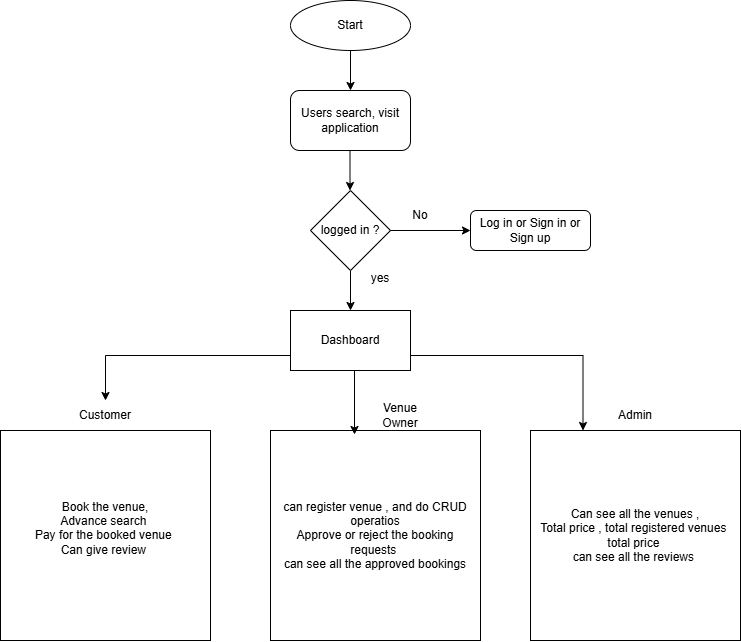

The diagram above was exported from draw.io. Its source (the exported page's mxGraphModel, read from the mxfile embedded in the PNG):
<mxGraphModel dx="1310" dy="695" grid="1" gridSize="10" guides="1" tooltips="1" connect="1" arrows="1" fold="1" page="1" pageScale="1" pageWidth="850" pageHeight="1100" math="0" shadow="0">
  <root>
    <mxCell id="0" />
    <mxCell id="1" parent="0" />
    <mxCell id="kIJeGxbYz-Cug4-xH_0V-1" value="Start" style="ellipse;whiteSpace=wrap;html=1;" vertex="1" parent="1">
      <mxGeometry x="340" y="50" width="120" height="50" as="geometry" />
    </mxCell>
    <mxCell id="kIJeGxbYz-Cug4-xH_0V-2" value="" style="endArrow=classic;html=1;rounded=0;" edge="1" parent="1">
      <mxGeometry width="50" height="50" relative="1" as="geometry">
        <mxPoint x="400" y="100" as="sourcePoint" />
        <mxPoint x="400" y="140" as="targetPoint" />
      </mxGeometry>
    </mxCell>
    <mxCell id="kIJeGxbYz-Cug4-xH_0V-3" value="Users search, visit application" style="rounded=1;whiteSpace=wrap;html=1;" vertex="1" parent="1">
      <mxGeometry x="340" y="140" width="120" height="60" as="geometry" />
    </mxCell>
    <mxCell id="kIJeGxbYz-Cug4-xH_0V-4" value="" style="endArrow=classic;html=1;rounded=0;" edge="1" parent="1">
      <mxGeometry width="50" height="50" relative="1" as="geometry">
        <mxPoint x="399.5" y="200" as="sourcePoint" />
        <mxPoint x="399.5" y="240" as="targetPoint" />
      </mxGeometry>
    </mxCell>
    <mxCell id="kIJeGxbYz-Cug4-xH_0V-38" style="edgeStyle=orthogonalEdgeStyle;rounded=0;orthogonalLoop=1;jettySize=auto;html=1;entryX=0;entryY=0.5;entryDx=0;entryDy=0;" edge="1" parent="1" source="kIJeGxbYz-Cug4-xH_0V-17">
      <mxGeometry relative="1" as="geometry">
        <mxPoint x="200" y="280" as="targetPoint" />
      </mxGeometry>
    </mxCell>
    <mxCell id="kIJeGxbYz-Cug4-xH_0V-33" style="edgeStyle=orthogonalEdgeStyle;rounded=0;orthogonalLoop=1;jettySize=auto;html=1;exitX=0.5;exitY=0;exitDx=0;exitDy=0;entryX=0.5;entryY=1;entryDx=0;entryDy=0;" edge="1" parent="1" source="kIJeGxbYz-Cug4-xH_0V-21">
      <mxGeometry relative="1" as="geometry">
        <mxPoint x="260" y="310" as="targetPoint" />
        <Array as="points">
          <mxPoint x="260" y="370" />
        </Array>
      </mxGeometry>
    </mxCell>
    <mxCell id="kIJeGxbYz-Cug4-xH_0V-62" style="edgeStyle=orthogonalEdgeStyle;rounded=0;orthogonalLoop=1;jettySize=auto;html=1;exitX=0.5;exitY=1;exitDx=0;exitDy=0;entryX=0.5;entryY=0;entryDx=0;entryDy=0;" edge="1" parent="1" source="kIJeGxbYz-Cug4-xH_0V-40" target="kIJeGxbYz-Cug4-xH_0V-44">
      <mxGeometry relative="1" as="geometry" />
    </mxCell>
    <mxCell id="kIJeGxbYz-Cug4-xH_0V-40" value="logged in ?" style="rhombus;whiteSpace=wrap;html=1;" vertex="1" parent="1">
      <mxGeometry x="360" y="240" width="80" height="80" as="geometry" />
    </mxCell>
    <mxCell id="kIJeGxbYz-Cug4-xH_0V-41" value="Log in or Sign in or Sign up" style="rounded=1;whiteSpace=wrap;html=1;" vertex="1" parent="1">
      <mxGeometry x="520" y="260" width="120" height="40" as="geometry" />
    </mxCell>
    <mxCell id="kIJeGxbYz-Cug4-xH_0V-42" value="" style="endArrow=classic;html=1;rounded=0;entryX=0;entryY=0.5;entryDx=0;entryDy=0;" edge="1" parent="1" target="kIJeGxbYz-Cug4-xH_0V-41">
      <mxGeometry width="50" height="50" relative="1" as="geometry">
        <mxPoint x="440" y="280" as="sourcePoint" />
        <mxPoint x="490" y="230" as="targetPoint" />
      </mxGeometry>
    </mxCell>
    <mxCell id="kIJeGxbYz-Cug4-xH_0V-43" value="No" style="text;html=1;whiteSpace=wrap;strokeColor=none;fillColor=none;align=center;verticalAlign=middle;rounded=0;" vertex="1" parent="1">
      <mxGeometry x="440" y="250" width="60" height="30" as="geometry" />
    </mxCell>
    <mxCell id="kIJeGxbYz-Cug4-xH_0V-58" style="edgeStyle=orthogonalEdgeStyle;rounded=0;orthogonalLoop=1;jettySize=auto;html=1;exitX=1;exitY=0.75;exitDx=0;exitDy=0;entryX=0.25;entryY=0;entryDx=0;entryDy=0;" edge="1" parent="1" source="kIJeGxbYz-Cug4-xH_0V-44" target="kIJeGxbYz-Cug4-xH_0V-48">
      <mxGeometry relative="1" as="geometry" />
    </mxCell>
    <mxCell id="kIJeGxbYz-Cug4-xH_0V-60" style="edgeStyle=orthogonalEdgeStyle;rounded=0;orthogonalLoop=1;jettySize=auto;html=1;exitX=0;exitY=0.75;exitDx=0;exitDy=0;" edge="1" parent="1" source="kIJeGxbYz-Cug4-xH_0V-44" target="kIJeGxbYz-Cug4-xH_0V-51">
      <mxGeometry relative="1" as="geometry" />
    </mxCell>
    <mxCell id="kIJeGxbYz-Cug4-xH_0V-44" value="Dashboard" style="rounded=0;whiteSpace=wrap;html=1;" vertex="1" parent="1">
      <mxGeometry x="340" y="360" width="120" height="60" as="geometry" />
    </mxCell>
    <mxCell id="kIJeGxbYz-Cug4-xH_0V-46" value="Book the venue,&lt;div&gt;Advance search&amp;nbsp;&lt;/div&gt;&lt;div&gt;Pay for the booked venue&amp;nbsp;&lt;/div&gt;&lt;div&gt;Can give review&amp;nbsp;&lt;/div&gt;&lt;div&gt;&lt;br&gt;&lt;/div&gt;" style="rounded=0;whiteSpace=wrap;html=1;" vertex="1" parent="1">
      <mxGeometry x="50" y="480" width="210" height="210" as="geometry" />
    </mxCell>
    <mxCell id="kIJeGxbYz-Cug4-xH_0V-47" value="can register venue , and do CRUD operatios&lt;div&gt;Approve or reject the booking requests&amp;nbsp;&lt;br&gt;can see all the approved bookings&lt;/div&gt;" style="rounded=0;whiteSpace=wrap;html=1;" vertex="1" parent="1">
      <mxGeometry x="320" y="480" width="210" height="210" as="geometry" />
    </mxCell>
    <mxCell id="kIJeGxbYz-Cug4-xH_0V-48" value="Can see all the venues ,&lt;div&gt;Total price , total registered venues&amp;nbsp;&lt;/div&gt;&lt;div&gt;total price&amp;nbsp;&lt;/div&gt;&lt;div&gt;can see all the reviews&amp;nbsp;&lt;/div&gt;" style="rounded=0;whiteSpace=wrap;html=1;" vertex="1" parent="1">
      <mxGeometry x="580" y="480" width="210" height="210" as="geometry" />
    </mxCell>
    <mxCell id="kIJeGxbYz-Cug4-xH_0V-51" value="Customer" style="text;html=1;whiteSpace=wrap;strokeColor=none;fillColor=none;align=center;verticalAlign=middle;rounded=0;" vertex="1" parent="1">
      <mxGeometry x="125" y="450" width="60" height="30" as="geometry" />
    </mxCell>
    <mxCell id="kIJeGxbYz-Cug4-xH_0V-52" value="Venue Owner" style="text;html=1;whiteSpace=wrap;strokeColor=none;fillColor=none;align=center;verticalAlign=middle;rounded=0;" vertex="1" parent="1">
      <mxGeometry x="420" y="450" width="60" height="30" as="geometry" />
    </mxCell>
    <mxCell id="kIJeGxbYz-Cug4-xH_0V-53" value="Admin" style="text;html=1;whiteSpace=wrap;strokeColor=none;fillColor=none;align=center;verticalAlign=middle;rounded=0;" vertex="1" parent="1">
      <mxGeometry x="655" y="450" width="60" height="30" as="geometry" />
    </mxCell>
    <mxCell id="kIJeGxbYz-Cug4-xH_0V-59" style="edgeStyle=orthogonalEdgeStyle;rounded=0;orthogonalLoop=1;jettySize=auto;html=1;exitX=0.75;exitY=1;exitDx=0;exitDy=0;" edge="1" parent="1" source="kIJeGxbYz-Cug4-xH_0V-44">
      <mxGeometry relative="1" as="geometry">
        <mxPoint x="404" y="484" as="targetPoint" />
        <Array as="points">
          <mxPoint x="404" y="420" />
        </Array>
      </mxGeometry>
    </mxCell>
    <mxCell id="kIJeGxbYz-Cug4-xH_0V-63" value="yes&lt;div&gt;&lt;br&gt;&lt;/div&gt;" style="text;html=1;whiteSpace=wrap;strokeColor=none;fillColor=none;align=center;verticalAlign=middle;rounded=0;" vertex="1" parent="1">
      <mxGeometry x="400" y="320" width="60" height="30" as="geometry" />
    </mxCell>
  </root>
</mxGraphModel>